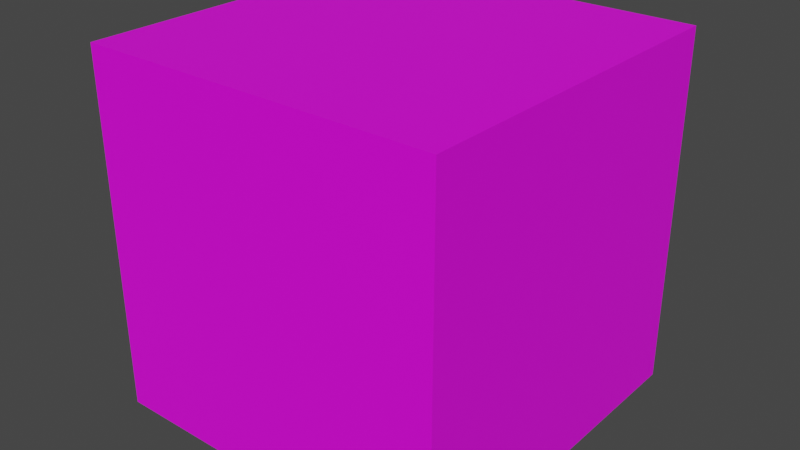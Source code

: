 # Source: SkyBox.blend  (saved by Blender 3.3.6; exported with 4.5.12 LTS)
import bpy
from mathutils import Matrix  # noqa: F401  (used for matrix-valued properties, if any)

bpy.ops.wm.read_factory_settings(use_empty=True)
scene = bpy.context.scene
scene.name = 'Scene'

# ---- images (referenced by path relative to the original .blend; pixels are not part of the script)
import os
ASSET_DIR = os.environ.get("B2B_ASSET_DIR", "")  # directory of the original .blend (textures are referenced by path, not embedded)
HERE = os.path.dirname(os.path.abspath(__file__))  # packed textures are extracted next to this script under _unpacked/

def load_image(name, relpath, width, height, colorspace="sRGB"):
    """Load a texture the original file referenced (path relative to the .blend, or extracted next to this script)."""
    p = next((c for c in (os.path.join(HERE, relpath), os.path.join(ASSET_DIR, relpath)) if relpath and os.path.exists(c)), "")
    if p:
        img = bpy.data.images.load(p, check_existing=True)
        img.name = name
    else:  # same state as the original file: an image datablock whose file is absent (Cycles renders it pink)
        img = bpy.data.images.new(name, width, height)
        img.source = "FILE"
        img.filepath = "//" + (relpath or name)
    img.colorspace_settings.name = colorspace
    return img
img_skybox = load_image('SkyBox', 'SkyBox.png', 1024, 1024, 'sRGB')

# ---- materials (node trees are filled in below, after node groups)
mat_skybox = bpy.data.materials.new('SkyBox')

# ---- material node trees
mat_skybox.use_nodes = True; mat_skybox.node_tree.nodes.clear()
_N = mat_skybox.node_tree.nodes; _L = mat_skybox.node_tree.links
n0 = _N.new('ShaderNodeBsdfPrincipled'); n0.name = 'Principled BSDF'; n0.location = (10, 300)
n0.distribution = 'GGX'
n0.subsurface_method = 'RANDOM_WALK_SKIN'
n0.inputs[3].default_value = 1.45
n0.inputs[27].default_value = (0.0, 0.0, 0.0, 1.0)
n0.inputs[28].default_value = 1.0
n1 = _N.new('ShaderNodeOutputMaterial'); n1.name = 'Material Output'; n1.location = (300, 300)
n2 = _N.new('ShaderNodeTexImage'); n2.name = 'Image Texture'; n2.location = (-316, 226)
n2.image = img_skybox
_L.new(n0.outputs[0], n1.inputs[0])
_L.new(n2.outputs[0], n0.inputs[0])
n1.is_active_output = True

# ---- world
world_world = bpy.data.worlds.new('World'); scene.world = world_world
world_world.use_nodes = True; world_world.node_tree.nodes.clear()
_N = world_world.node_tree.nodes; _L = world_world.node_tree.links
n0 = _N.new('ShaderNodeOutputWorld'); n0.name = 'World Output'; n0.location = (300, 300)
n1 = _N.new('ShaderNodeBackground'); n1.name = 'Background'; n1.location = (10, 300)
n1.inputs[0].default_value = (0.05088, 0.05088, 0.05088, 1.0)
_L.new(n1.outputs[0], n0.inputs[0])
n0.is_active_output = True
world_world.color = (0.05088, 0.05088, 0.05088)
world_world.use_sun_shadow = False
world_world.sun_shadow_jitter_overblur = 0.0

# ---- meshes
me_skybox = bpy.data.meshes.new('SkyBox')
me_skybox.from_pydata([(-250.0, -250.0, -250.0), (-250.0, -250.0, 250.0), (-250.0, 250.0, -250.0), (-250.0, 250.0, 250.0), (250.0, -250.0, -250.0), (250.0, -250.0, 250.0), (250.0, 250.0, -250.0), (250.0, 250.0, 250.0)], [], [(0, 2, 3, 1), (2, 6, 7, 3), (6, 4, 5, 7), (4, 0, 1, 5), (2, 0, 4, 6), (7, 5, 1, 3)])
_uv = me_skybox.uv_layers.new(name='UVMap')
_uv.uv.foreach_set('vector', [1.0, 0.375, 0.75, 0.375, 0.75, 0.625, 1.0, 0.625, 0.75, 0.375, 0.5, 0.375, 0.5, 0.625, 0.75, 0.625, 0.5, 0.375, 0.25, 0.375, 0.25, 0.625, 0.5, 0.625, 0.25, 0.375, 0.0, 0.375, 0.0, 0.625, 0.25, 0.625, 0.5, 0.125, 0.25, 0.125, 0.25, 0.375, 0.5, 0.375, 0.5, 0.625, 0.25, 0.625, 0.25, 0.875, 0.5, 0.875])
me_skybox.materials.append(mat_skybox)
me_skybox.update()

# ---- objects
ob_skybox = bpy.data.objects.new('SkyBox', me_skybox)

# ---- transforms, parenting, visibility, modifiers, constraints
ob_skybox.location = (0.0, 0.0, 0.0)

# ---- collection membership
scene.collection.objects.link(ob_skybox)

# ---- scene / render settings (as saved in the file)
scene.frame_start = 1; scene.frame_end = 250; scene.frame_set(1)
scene.render.engine = 'CYCLES'
scene.cycles.sampling_pattern = 'TABULATED_SOBOL'
scene.cycles.use_light_tree = False
scene.cycles.bake_type = 'DIFFUSE'
scene.view_settings.view_transform = 'Filmic'
bpy.context.view_layer.update()

# ---- added for rendering (the .blend has no active camera and no usable light): camera, sun
cam_auto = bpy.data.cameras.new('AutoCamera')
cam_auto.lens = 50.0
cam_auto.sensor_width = 36.0
cam_auto.clip_end = 14062.2
ob_auto_camera = bpy.data.objects.new('AutoCamera', cam_auto)
scene.collection.objects.link(ob_auto_camera)
ob_auto_camera.location = (801.268, -961.522, 641.014)
ob_auto_camera.rotation_euler = (1.09748, -7.21219e-08, 0.694738)
scene.camera = ob_auto_camera
light_auto_sun = bpy.data.lights.new('AutoSun', 'SUN')
light_auto_sun.energy = 3.0
light_auto_sun.angle = 0.0523599
ob_auto_sun = bpy.data.objects.new('AutoSun', light_auto_sun)
scene.collection.objects.link(ob_auto_sun)
ob_auto_sun.rotation_euler = (0.872665, 0.174533, 0.523599)
bpy.context.view_layer.update()
